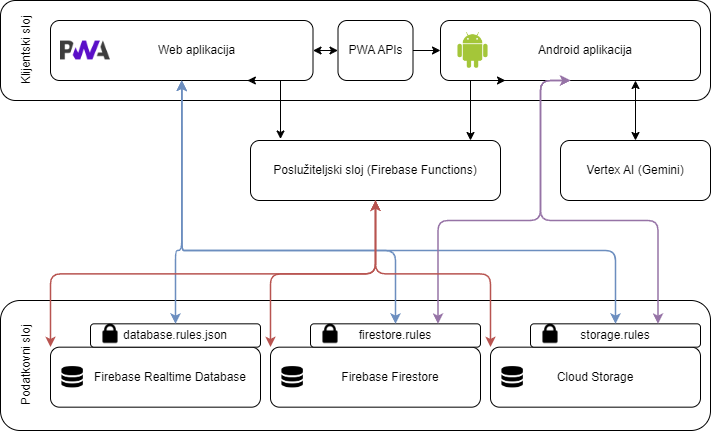

The diagram above was exported from draw.io. Its source (the exported page's mxGraphModel, read from the mxfile embedded in the PNG):
<mxGraphModel dx="1562" dy="818" grid="1" gridSize="10" guides="1" tooltips="1" connect="1" arrows="1" fold="1" page="1" pageScale="1" pageWidth="850" pageHeight="1100" math="0" shadow="0">
  <root>
    <mxCell id="0" />
    <mxCell id="1" parent="0" />
    <mxCell id="hKxwanVFMC2kA-qvikZ1-52" value="" style="group" vertex="1" connectable="0" parent="1">
      <mxGeometry x="120" y="450" width="710" height="140" as="geometry" />
    </mxCell>
    <mxCell id="hKxwanVFMC2kA-qvikZ1-23" value="&lt;p style=&quot;line-height: normal;&quot; class=&quot;MsoNormal&quot;&gt;&lt;span lang=&quot;HR&quot;&gt;Podatkovni sloj&lt;/span&gt;&lt;/p&gt;" style="rounded=1;whiteSpace=wrap;html=1;verticalAlign=top;align=center;horizontal=0;" vertex="1" parent="hKxwanVFMC2kA-qvikZ1-52">
      <mxGeometry width="710" height="130" as="geometry" />
    </mxCell>
    <mxCell id="hKxwanVFMC2kA-qvikZ1-15" value="" style="group" vertex="1" connectable="0" parent="hKxwanVFMC2kA-qvikZ1-52">
      <mxGeometry x="50" y="46.66666666666667" width="210" height="60" as="geometry" />
    </mxCell>
    <mxCell id="hKxwanVFMC2kA-qvikZ1-3" value="Firebase Realtime Database" style="rounded=1;whiteSpace=wrap;html=1;spacingLeft=30;" vertex="1" parent="hKxwanVFMC2kA-qvikZ1-15">
      <mxGeometry width="210" height="60" as="geometry" />
    </mxCell>
    <mxCell id="hKxwanVFMC2kA-qvikZ1-13" value="" style="shape=image;verticalLabelPosition=bottom;labelBackgroundColor=default;verticalAlign=top;aspect=fixed;imageAspect=0;image=data:image/png,(base64 omitted: 2348 chars);movable=0;resizable=0;rotatable=0;deletable=0;editable=0;locked=1;connectable=0;" vertex="1" parent="hKxwanVFMC2kA-qvikZ1-15">
      <mxGeometry x="10" y="17.810000000000002" width="24.375" height="24.375" as="geometry" />
    </mxCell>
    <mxCell id="hKxwanVFMC2kA-qvikZ1-16" value="" style="group" vertex="1" connectable="0" parent="hKxwanVFMC2kA-qvikZ1-52">
      <mxGeometry x="490" y="46.67" width="210" height="60" as="geometry" />
    </mxCell>
    <mxCell id="hKxwanVFMC2kA-qvikZ1-17" value="Cloud Storage" style="rounded=1;whiteSpace=wrap;html=1;spacingLeft=0;" vertex="1" parent="hKxwanVFMC2kA-qvikZ1-16">
      <mxGeometry width="210" height="60" as="geometry" />
    </mxCell>
    <mxCell id="hKxwanVFMC2kA-qvikZ1-18" value="" style="shape=image;verticalLabelPosition=bottom;labelBackgroundColor=default;verticalAlign=top;aspect=fixed;imageAspect=0;image=data:image/png,(base64 omitted: 2348 chars);movable=0;resizable=0;rotatable=0;deletable=0;editable=0;locked=1;connectable=0;" vertex="1" parent="hKxwanVFMC2kA-qvikZ1-16">
      <mxGeometry x="10" y="17.810000000000002" width="24.375" height="24.375" as="geometry" />
    </mxCell>
    <mxCell id="hKxwanVFMC2kA-qvikZ1-19" value="" style="group" vertex="1" connectable="0" parent="hKxwanVFMC2kA-qvikZ1-52">
      <mxGeometry x="270" y="46.67" width="210" height="60" as="geometry" />
    </mxCell>
    <mxCell id="hKxwanVFMC2kA-qvikZ1-20" value="Firebase Firestore" style="rounded=1;whiteSpace=wrap;html=1;spacingLeft=30;" vertex="1" parent="hKxwanVFMC2kA-qvikZ1-19">
      <mxGeometry width="210" height="60" as="geometry" />
    </mxCell>
    <mxCell id="hKxwanVFMC2kA-qvikZ1-21" value="" style="shape=image;verticalLabelPosition=bottom;labelBackgroundColor=default;verticalAlign=top;aspect=fixed;imageAspect=0;image=data:image/png,(base64 omitted: 2348 chars);movable=0;resizable=0;rotatable=0;deletable=0;editable=0;locked=1;connectable=0;" vertex="1" parent="hKxwanVFMC2kA-qvikZ1-19">
      <mxGeometry x="10" y="17.810000000000002" width="24.375" height="24.375" as="geometry" />
    </mxCell>
    <mxCell id="hKxwanVFMC2kA-qvikZ1-94" style="edgeStyle=orthogonalEdgeStyle;rounded=0;orthogonalLoop=1;jettySize=auto;html=1;exitX=0.5;exitY=1;exitDx=0;exitDy=0;" edge="1" parent="hKxwanVFMC2kA-qvikZ1-19" source="hKxwanVFMC2kA-qvikZ1-20" target="hKxwanVFMC2kA-qvikZ1-20">
      <mxGeometry relative="1" as="geometry" />
    </mxCell>
    <mxCell id="hKxwanVFMC2kA-qvikZ1-30" value="" style="group" vertex="1" connectable="0" parent="hKxwanVFMC2kA-qvikZ1-52">
      <mxGeometry x="100" y="23.333333333333336" width="160" height="23.333333333333336" as="geometry" />
    </mxCell>
    <mxCell id="hKxwanVFMC2kA-qvikZ1-25" value="database.rules.json" style="rounded=1;whiteSpace=wrap;html=1;" vertex="1" parent="hKxwanVFMC2kA-qvikZ1-30">
      <mxGeometry x="-10" width="170" height="23.333333333333336" as="geometry" />
    </mxCell>
    <mxCell id="hKxwanVFMC2kA-qvikZ1-71" value="" style="shape=image;verticalLabelPosition=bottom;labelBackgroundColor=default;verticalAlign=top;aspect=fixed;imageAspect=0;image=https://static.thenounproject.com/png/2349123-200.png;" vertex="1" parent="hKxwanVFMC2kA-qvikZ1-30">
      <mxGeometry width="20" height="20" as="geometry" />
    </mxCell>
    <mxCell id="hKxwanVFMC2kA-qvikZ1-33" value="" style="group" vertex="1" connectable="0" parent="hKxwanVFMC2kA-qvikZ1-52">
      <mxGeometry x="270" y="23.333333333333336" width="210" height="23.333333333333336" as="geometry" />
    </mxCell>
    <mxCell id="hKxwanVFMC2kA-qvikZ1-24" value="firestore.rules" style="rounded=1;whiteSpace=wrap;html=1;" vertex="1" parent="hKxwanVFMC2kA-qvikZ1-33">
      <mxGeometry x="40" width="170" height="23.333333333333336" as="geometry" />
    </mxCell>
    <mxCell id="hKxwanVFMC2kA-qvikZ1-29" value="" style="shape=image;verticalLabelPosition=bottom;labelBackgroundColor=default;verticalAlign=top;aspect=fixed;imageAspect=0;image=https://static.thenounproject.com/png/2349123-200.png;" vertex="1" parent="hKxwanVFMC2kA-qvikZ1-33">
      <mxGeometry x="50" width="20" height="20" as="geometry" />
    </mxCell>
    <mxCell id="hKxwanVFMC2kA-qvikZ1-34" value="" style="group" vertex="1" connectable="0" parent="hKxwanVFMC2kA-qvikZ1-52">
      <mxGeometry x="490" y="23.333333333333336" width="210" height="23.333333333333336" as="geometry" />
    </mxCell>
    <mxCell id="hKxwanVFMC2kA-qvikZ1-35" value="storage.rules" style="rounded=1;whiteSpace=wrap;html=1;" vertex="1" parent="hKxwanVFMC2kA-qvikZ1-34">
      <mxGeometry x="40" width="170" height="23.333333333333336" as="geometry" />
    </mxCell>
    <mxCell id="hKxwanVFMC2kA-qvikZ1-36" value="" style="shape=image;verticalLabelPosition=bottom;labelBackgroundColor=default;verticalAlign=top;aspect=fixed;imageAspect=0;image=https://static.thenounproject.com/png/2349123-200.png;" vertex="1" parent="hKxwanVFMC2kA-qvikZ1-34">
      <mxGeometry x="50" width="20" height="20" as="geometry" />
    </mxCell>
    <mxCell id="hKxwanVFMC2kA-qvikZ1-53" value="" style="group" vertex="1" connectable="0" parent="1">
      <mxGeometry x="120" y="160" width="710" height="190" as="geometry" />
    </mxCell>
    <mxCell id="hKxwanVFMC2kA-qvikZ1-37" value="&lt;p style=&quot;line-height: normal;&quot; class=&quot;MsoNormal&quot;&gt;&lt;span lang=&quot;HR&quot;&gt;Klijentski sloj&lt;/span&gt;&lt;/p&gt;" style="rounded=1;whiteSpace=wrap;html=1;verticalAlign=top;align=center;horizontal=0;" vertex="1" parent="hKxwanVFMC2kA-qvikZ1-53">
      <mxGeometry y="-10" width="710" height="100" as="geometry" />
    </mxCell>
    <mxCell id="hKxwanVFMC2kA-qvikZ1-38" value="" style="group" vertex="1" connectable="0" parent="hKxwanVFMC2kA-qvikZ1-53">
      <mxGeometry x="50" y="10" width="300" height="60" as="geometry" />
    </mxCell>
    <mxCell id="hKxwanVFMC2kA-qvikZ1-39" value="Web aplikacija" style="rounded=1;whiteSpace=wrap;html=1;spacingLeft=30;" vertex="1" parent="hKxwanVFMC2kA-qvikZ1-38">
      <mxGeometry width="262.5" height="60" as="geometry" />
    </mxCell>
    <mxCell id="hKxwanVFMC2kA-qvikZ1-42" value="" style="shape=image;verticalLabelPosition=bottom;labelBackgroundColor=default;verticalAlign=top;aspect=fixed;imageAspect=0;image=https://user-images.githubusercontent.com/3104648/28351989-7f68389e-6c4b-11e7-9bf2-e9fcd4977e7a.png;movable=0;resizable=0;rotatable=0;deletable=0;editable=0;locked=1;connectable=0;" vertex="1" parent="hKxwanVFMC2kA-qvikZ1-38">
      <mxGeometry x="9.999999999999996" y="20.58000000000004" width="50" height="18.83" as="geometry" />
    </mxCell>
    <mxCell id="hKxwanVFMC2kA-qvikZ1-51" value="" style="group" vertex="1" connectable="0" parent="hKxwanVFMC2kA-qvikZ1-53">
      <mxGeometry x="440" y="10" width="260" height="60" as="geometry" />
    </mxCell>
    <mxCell id="hKxwanVFMC2kA-qvikZ1-48" value="Android aplikacija" style="rounded=1;whiteSpace=wrap;html=1;spacingLeft=30;" vertex="1" parent="hKxwanVFMC2kA-qvikZ1-51">
      <mxGeometry width="260" height="60" as="geometry" />
    </mxCell>
    <mxCell id="hKxwanVFMC2kA-qvikZ1-49" value="" style="shape=image;verticalLabelPosition=bottom;labelBackgroundColor=default;verticalAlign=top;aspect=fixed;imageAspect=0;image=https://1000logos.net/wp-content/uploads/2016/10/Android-Logo-2008.png;movable=0;resizable=0;rotatable=0;deletable=0;editable=0;locked=1;connectable=0;" vertex="1" parent="hKxwanVFMC2kA-qvikZ1-51">
      <mxGeometry y="9.549999999999983" width="65.01" height="40.9" as="geometry" />
    </mxCell>
    <mxCell id="hKxwanVFMC2kA-qvikZ1-2" value="&lt;p align=&quot;center&quot; class=&quot;MsoNormal&quot;&gt;&lt;span lang=&quot;HR&quot;&gt;Poslužiteljski sloj (Firebase Functions)&lt;/span&gt;&lt;/p&gt;" style="rounded=1;whiteSpace=wrap;html=1;" vertex="1" parent="hKxwanVFMC2kA-qvikZ1-53">
      <mxGeometry x="250" y="130" width="250" height="60" as="geometry" />
    </mxCell>
    <mxCell id="hKxwanVFMC2kA-qvikZ1-63" style="edgeStyle=orthogonalEdgeStyle;rounded=0;orthogonalLoop=1;jettySize=auto;html=1;exitX=0.25;exitY=1;exitDx=0;exitDy=0;startArrow=classic;startFill=1;" edge="1" parent="hKxwanVFMC2kA-qvikZ1-53" source="hKxwanVFMC2kA-qvikZ1-48">
      <mxGeometry relative="1" as="geometry">
        <mxPoint x="470" y="130" as="targetPoint" />
        <Array as="points">
          <mxPoint x="470" y="70" />
        </Array>
      </mxGeometry>
    </mxCell>
    <mxCell id="hKxwanVFMC2kA-qvikZ1-81" value="&lt;p align=&quot;center&quot; class=&quot;MsoNormal&quot;&gt;&lt;span lang=&quot;HR&quot;&gt;Vertex AI (Gemini)&lt;/span&gt;&lt;/p&gt;" style="rounded=1;whiteSpace=wrap;html=1;" vertex="1" parent="hKxwanVFMC2kA-qvikZ1-53">
      <mxGeometry x="560" y="130" width="150" height="60" as="geometry" />
    </mxCell>
    <mxCell id="hKxwanVFMC2kA-qvikZ1-82" style="edgeStyle=orthogonalEdgeStyle;rounded=0;orthogonalLoop=1;jettySize=auto;html=1;exitX=0.75;exitY=1;exitDx=0;exitDy=0;entryX=0.5;entryY=0;entryDx=0;entryDy=0;startArrow=classic;startFill=1;" edge="1" parent="hKxwanVFMC2kA-qvikZ1-53" source="hKxwanVFMC2kA-qvikZ1-48" target="hKxwanVFMC2kA-qvikZ1-81">
      <mxGeometry relative="1" as="geometry" />
    </mxCell>
    <mxCell id="hKxwanVFMC2kA-qvikZ1-90" value="" style="edgeStyle=orthogonalEdgeStyle;rounded=0;orthogonalLoop=1;jettySize=auto;html=1;" edge="1" parent="hKxwanVFMC2kA-qvikZ1-53" source="hKxwanVFMC2kA-qvikZ1-88" target="hKxwanVFMC2kA-qvikZ1-48">
      <mxGeometry relative="1" as="geometry" />
    </mxCell>
    <mxCell id="hKxwanVFMC2kA-qvikZ1-88" value="&lt;p align=&quot;center&quot; class=&quot;MsoNormal&quot;&gt;&lt;span lang=&quot;HR&quot;&gt;PWA APIs&lt;/span&gt;&lt;/p&gt;" style="rounded=1;whiteSpace=wrap;html=1;" vertex="1" parent="hKxwanVFMC2kA-qvikZ1-53">
      <mxGeometry x="337.5" y="10" width="75" height="60" as="geometry" />
    </mxCell>
    <mxCell id="hKxwanVFMC2kA-qvikZ1-89" value="" style="edgeStyle=orthogonalEdgeStyle;rounded=0;orthogonalLoop=1;jettySize=auto;html=1;startArrow=classic;startFill=1;" edge="1" parent="hKxwanVFMC2kA-qvikZ1-53" source="hKxwanVFMC2kA-qvikZ1-39" target="hKxwanVFMC2kA-qvikZ1-88">
      <mxGeometry relative="1" as="geometry" />
    </mxCell>
    <mxCell id="hKxwanVFMC2kA-qvikZ1-91" style="edgeStyle=orthogonalEdgeStyle;rounded=0;orthogonalLoop=1;jettySize=auto;html=1;exitX=0.75;exitY=1;exitDx=0;exitDy=0;entryX=0.12;entryY=-0.025;entryDx=0;entryDy=0;entryPerimeter=0;startArrow=classic;startFill=1;" edge="1" parent="hKxwanVFMC2kA-qvikZ1-53" source="hKxwanVFMC2kA-qvikZ1-39" target="hKxwanVFMC2kA-qvikZ1-2">
      <mxGeometry relative="1" as="geometry">
        <Array as="points">
          <mxPoint x="280" y="70" />
        </Array>
      </mxGeometry>
    </mxCell>
    <mxCell id="hKxwanVFMC2kA-qvikZ1-59" style="edgeStyle=orthogonalEdgeStyle;rounded=1;orthogonalLoop=1;jettySize=auto;html=1;exitX=0.5;exitY=1;exitDx=0;exitDy=0;entryX=0.5;entryY=0;entryDx=0;entryDy=0;strokeWidth=1.5;curved=0;fillColor=#dae8fc;strokeColor=#6c8ebf;startArrow=classic;startFill=1;" edge="1" parent="1" source="hKxwanVFMC2kA-qvikZ1-39" target="hKxwanVFMC2kA-qvikZ1-24">
      <mxGeometry relative="1" as="geometry">
        <Array as="points">
          <mxPoint x="305" y="400" />
          <mxPoint x="495" y="400" />
        </Array>
      </mxGeometry>
    </mxCell>
    <mxCell id="hKxwanVFMC2kA-qvikZ1-60" style="edgeStyle=orthogonalEdgeStyle;rounded=1;orthogonalLoop=1;jettySize=auto;html=1;exitX=0.5;exitY=1;exitDx=0;exitDy=0;entryX=0.5;entryY=0;entryDx=0;entryDy=0;strokeWidth=1.5;curved=0;fillColor=#dae8fc;strokeColor=#6c8ebf;startArrow=classic;startFill=1;" edge="1" parent="1" source="hKxwanVFMC2kA-qvikZ1-39" target="hKxwanVFMC2kA-qvikZ1-35">
      <mxGeometry relative="1" as="geometry">
        <Array as="points">
          <mxPoint x="305" y="400" />
          <mxPoint x="715" y="400" />
        </Array>
      </mxGeometry>
    </mxCell>
    <mxCell id="hKxwanVFMC2kA-qvikZ1-58" style="edgeStyle=orthogonalEdgeStyle;rounded=1;orthogonalLoop=1;jettySize=auto;html=1;exitX=0.5;exitY=1;exitDx=0;exitDy=0;entryX=0.5;entryY=0;entryDx=0;entryDy=0;strokeWidth=1.5;curved=0;fillColor=#dae8fc;strokeColor=#6c8ebf;startArrow=classic;startFill=1;" edge="1" parent="1" source="hKxwanVFMC2kA-qvikZ1-39" target="hKxwanVFMC2kA-qvikZ1-25">
      <mxGeometry relative="1" as="geometry">
        <mxPoint x="280" y="490" as="targetPoint" />
        <Array as="points">
          <mxPoint x="301" y="400" />
          <mxPoint x="295" y="400" />
        </Array>
      </mxGeometry>
    </mxCell>
    <mxCell id="hKxwanVFMC2kA-qvikZ1-72" style="edgeStyle=orthogonalEdgeStyle;rounded=1;orthogonalLoop=1;jettySize=auto;html=1;exitX=0.5;exitY=1;exitDx=0;exitDy=0;entryX=0.75;entryY=0;entryDx=0;entryDy=0;curved=0;strokeWidth=1.5;fillColor=#e1d5e7;strokeColor=#9673a6;startArrow=classic;startFill=1;" edge="1" parent="1" source="hKxwanVFMC2kA-qvikZ1-48" target="hKxwanVFMC2kA-qvikZ1-35">
      <mxGeometry relative="1" as="geometry">
        <Array as="points">
          <mxPoint x="660" y="230" />
          <mxPoint x="660" y="370" />
          <mxPoint x="778" y="370" />
        </Array>
      </mxGeometry>
    </mxCell>
    <mxCell id="hKxwanVFMC2kA-qvikZ1-73" style="edgeStyle=orthogonalEdgeStyle;rounded=1;orthogonalLoop=1;jettySize=auto;html=1;exitX=0.5;exitY=1;exitDx=0;exitDy=0;entryX=0.75;entryY=0;entryDx=0;entryDy=0;curved=0;strokeWidth=1.5;fillColor=#e1d5e7;strokeColor=#9673a6;startArrow=classic;startFill=1;" edge="1" parent="1" source="hKxwanVFMC2kA-qvikZ1-48" target="hKxwanVFMC2kA-qvikZ1-24">
      <mxGeometry relative="1" as="geometry">
        <Array as="points">
          <mxPoint x="660" y="230" />
          <mxPoint x="660" y="370" />
          <mxPoint x="558" y="370" />
        </Array>
      </mxGeometry>
    </mxCell>
    <mxCell id="hKxwanVFMC2kA-qvikZ1-78" value="" style="edgeStyle=orthogonalEdgeStyle;rounded=1;orthogonalLoop=1;jettySize=auto;exitX=0.5;exitY=1;exitDx=0;exitDy=0;entryX=0;entryY=0;entryDx=0;entryDy=0;strokeWidth=1.5;curved=0;flowAnimation=0;shadow=0;fillColor=#f8cecc;strokeColor=#b85450;textShadow=0;" edge="1" parent="1" source="hKxwanVFMC2kA-qvikZ1-2" target="hKxwanVFMC2kA-qvikZ1-17">
      <mxGeometry relative="1" as="geometry" />
    </mxCell>
    <mxCell id="hKxwanVFMC2kA-qvikZ1-79" value="" style="edgeStyle=orthogonalEdgeStyle;rounded=1;orthogonalLoop=1;jettySize=auto;exitX=0.5;exitY=1;exitDx=0;exitDy=0;entryX=0;entryY=0;entryDx=0;entryDy=0;strokeWidth=1.5;curved=0;flowAnimation=0;shadow=0;fillColor=#f8cecc;strokeColor=#b85450;textShadow=0;startArrow=classic;startFill=1;" edge="1" parent="1" source="hKxwanVFMC2kA-qvikZ1-2" target="hKxwanVFMC2kA-qvikZ1-3">
      <mxGeometry relative="1" as="geometry" />
    </mxCell>
    <mxCell id="hKxwanVFMC2kA-qvikZ1-80" value="" style="edgeStyle=orthogonalEdgeStyle;rounded=1;orthogonalLoop=1;jettySize=auto;exitX=0.5;exitY=1;exitDx=0;exitDy=0;entryX=0;entryY=0;entryDx=0;entryDy=0;strokeWidth=1.5;curved=0;flowAnimation=0;shadow=0;fillColor=#f8cecc;strokeColor=#b85450;textShadow=0;startArrow=classic;startFill=1;" edge="1" parent="1" source="hKxwanVFMC2kA-qvikZ1-2" target="hKxwanVFMC2kA-qvikZ1-20">
      <mxGeometry relative="1" as="geometry" />
    </mxCell>
  </root>
</mxGraphModel>